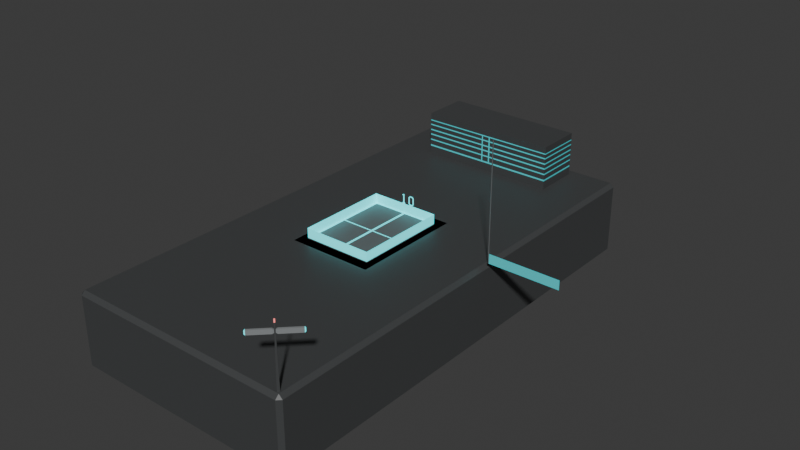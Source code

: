 # Source: Outpost_1.blend  (saved by Blender 5.0.118; exported with 4.5.12 LTS)
import bpy
from mathutils import Matrix  # noqa: F401  (used for matrix-valued properties, if any)

bpy.ops.wm.read_factory_settings(use_empty=True)
scene = bpy.context.scene
scene.name = 'Scene'

# ---- collections
col_landing_pad = bpy.data.collections.new('Landing Pad'); scene.collection.children.link(col_landing_pad)
col_base = bpy.data.collections.new('Base'); scene.collection.children.link(col_base)

# ---- materials (node trees are filled in below, after node groups)
mat_metal_middle = bpy.data.materials.new('Metal Middle')
mat_metal_middle.alpha_threshold = 0.0
mat_metal_middle.use_backface_culling_lightprobe_volume = False
mat_metal_middle.roughness = 0.5
mat_metal_middle.line_color = (0.0, 0.0, 0.0, 1.0)
mat_light_blue = bpy.data.materials.new('Light Blue')
mat_metal_middle_dark = bpy.data.materials.new('Metal Middle Dark')
mat_metal_middle_dark.alpha_threshold = 0.0
mat_metal_middle_dark.use_backface_culling_lightprobe_volume = False
mat_metal_middle_dark.roughness = 0.5
mat_metal_middle_dark.line_color = (0.0, 0.0, 0.0, 1.0)
mat_light_red = bpy.data.materials.new('Light Red')
mat_light_red.alpha_threshold = 0.0
mat_light_red.use_backface_culling_lightprobe_volume = False
mat_light_red.roughness = 0.5
mat_light_red.line_color = (0.0, 0.0, 0.0, 1.0)
mat_metal_middle_bright = bpy.data.materials.new('Metal Middle Bright')
mat_metal_middle_bright.alpha_threshold = 0.0
mat_metal_middle_bright.use_backface_culling_lightprobe_volume = False
mat_metal_middle_bright.roughness = 0.5
mat_metal_middle_bright.line_color = (0.0, 0.0, 0.0, 1.0)
mat_cockpit = bpy.data.materials.new('Cockpit')

# ---- material node trees
mat_metal_middle.use_nodes = True; mat_metal_middle.node_tree.nodes.clear()
_N = mat_metal_middle.node_tree.nodes; _L = mat_metal_middle.node_tree.links
n0 = _N.new('ShaderNodeOutputMaterial'); n0.name = 'Material Output'; n0.location = (200, 100)
n1 = _N.new('ShaderNodeBsdfPrincipled'); n1.name = 'Principled BSDF'; n1.location = (-200, 100)
n1.inputs[0].default_value = (0.1296, 0.1374, 0.141, 1.0)
_L.new(n1.outputs[0], n0.inputs[0])
n0.is_active_output = True
mat_light_blue.use_nodes = True; mat_light_blue.node_tree.nodes.clear()
_N = mat_light_blue.node_tree.nodes; _L = mat_light_blue.node_tree.links
n0 = _N.new('ShaderNodeBsdfPrincipled'); n0.name = 'Principled BSDF'; n0.location = (-200, 100)
n0.inputs[0].default_value = (0.06143, 0.7569, 0.8, 1.0)
n0.inputs[27].default_value = (0.06125, 0.753, 0.7991, 1.0)
n0.inputs[28].default_value = 1.0
n1 = _N.new('ShaderNodeOutputMaterial'); n1.name = 'Material Output'; n1.location = (200, 100)
_L.new(n0.outputs[0], n1.inputs[0])
n1.is_active_output = True
mat_metal_middle_dark.use_nodes = True; mat_metal_middle_dark.node_tree.nodes.clear()
_N = mat_metal_middle_dark.node_tree.nodes; _L = mat_metal_middle_dark.node_tree.links
n0 = _N.new('ShaderNodeOutputMaterial'); n0.name = 'Material Output'; n0.location = (200, 100)
n1 = _N.new('ShaderNodeBsdfPrincipled'); n1.name = 'Principled BSDF'; n1.location = (-200, 100)
n1.inputs[0].default_value = (0.05561, 0.05877, 0.0602, 1.0)
_L.new(n1.outputs[0], n0.inputs[0])
n0.is_active_output = True
mat_light_red.use_nodes = True; mat_light_red.node_tree.nodes.clear()
_N = mat_light_red.node_tree.nodes; _L = mat_light_red.node_tree.links
n0 = _N.new('ShaderNodeOutputMaterial'); n0.name = 'Material Output'; n0.location = (200, 100)
n1 = _N.new('ShaderNodeBsdfPrincipled'); n1.name = 'Principled BSDF'; n1.location = (-200, 100)
n1.inputs[0].default_value = (0.7849, 0.1837, 0.1746, 1.0)
n1.inputs[27].default_value = (0.7835, 0.1845, 0.1746, 1.0)
n1.inputs[28].default_value = 1.0
_L.new(n1.outputs[0], n0.inputs[0])
n0.is_active_output = True
mat_metal_middle_bright.use_nodes = True; mat_metal_middle_bright.node_tree.nodes.clear()
_N = mat_metal_middle_bright.node_tree.nodes; _L = mat_metal_middle_bright.node_tree.links
n0 = _N.new('ShaderNodeOutputMaterial'); n0.name = 'Material Output'; n0.location = (200, 100)
n1 = _N.new('ShaderNodeBsdfPrincipled'); n1.name = 'Principled BSDF'; n1.location = (-200, 100)
n1.inputs[0].default_value = (0.2301, 0.2444, 0.2509, 1.0)
_L.new(n1.outputs[0], n0.inputs[0])
n0.is_active_output = True
mat_cockpit.use_nodes = True; mat_cockpit.node_tree.nodes.clear()
_N = mat_cockpit.node_tree.nodes; _L = mat_cockpit.node_tree.links
n0 = _N.new('ShaderNodeBsdfPrincipled'); n0.name = 'Principled BSDF'; n0.location = (-200, 100)
n0.inputs[0].default_value = (0.06143, 0.7569, 0.8, 1.0)
n1 = _N.new('ShaderNodeOutputMaterial'); n1.name = 'Material Output'; n1.location = (200, 100)
_L.new(n0.outputs[0], n1.inputs[0])
n1.is_active_output = True

# ---- world
world_world = bpy.data.worlds.new('World'); scene.world = world_world
world_world.use_nodes = True; world_world.node_tree.nodes.clear()
_N = world_world.node_tree.nodes; _L = world_world.node_tree.links
n0 = _N.new('ShaderNodeOutputWorld'); n0.name = 'World Output'; n0.location = (200, 100)
n1 = _N.new('ShaderNodeBackground'); n1.name = 'Background'; n1.location = (-200, 100)
n1.inputs[0].default_value = (0.05088, 0.05088, 0.05088, 1.0)
_L.new(n1.outputs[0], n0.inputs[0])
n0.is_active_output = True
world_world.color = (0.05088, 0.05088, 0.05088)
world_world.sun_shadow_jitter_overblur = 0.0

# ---- meshes
me_landing_pad = bpy.data.meshes.new('Landing Pad')
me_landing_pad.from_pydata([(-75.0, -100.0, -2.0), (-70.49, -96.99, 0.0), (-75.0, 100.0, -2.0), (-70.49, 96.99, 0.0), (75.0, -100.0, -2.0), (70.49, -96.99, 0.0), (75.0, 100.0, -2.0), (70.49, 96.99, 0.0), (-75.0, -100.0, 0.0), (-75.0, 100.0, 0.0), (75.0, 100.0, 0.0), (75.0, -100.0, 0.0), (-70.49, -1.577, 0.0), (-70.49, 1.577, 0.0), (70.49, 1.577, 0.0), (70.49, -1.577, 0.0), (-2.717, 96.99, 0.0), (2.717, 96.99, 0.0), (2.717, -96.99, 0.0), (-2.717, -96.99, 0.0), (-2.717, 1.577, 0.0), (2.717, 1.577, 0.0), (-2.717, -1.577, 0.0), (2.717, -1.577, 0.0)], [], [(0, 8, 9, 2), (2, 9, 10, 6), (6, 10, 11, 4), (4, 11, 8, 0), (2, 6, 4, 0), (22, 12, 1, 19), (1, 12, 13, 3, 9, 8), (3, 16, 17, 7, 10, 9), (7, 14, 15, 5, 11, 10), (5, 18, 19, 1, 8, 11), (16, 3, 13, 20), (20, 13, 12, 22), (14, 21, 23, 15), (21, 20, 22, 23), (7, 17, 21, 14), (17, 16, 20, 21), (15, 23, 18, 5), (23, 22, 19, 18)])
me_landing_pad.polygons.foreach_set('material_index', [0, 0, 0, 0, 0, 0, 1, 1, 1, 1, 0, 1, 1, 1, 0, 1, 0, 1])
_uv = me_landing_pad.uv_layers.new(name='UVMap')
_uv.uv.foreach_set('vector', [0.375, 0.0, 0.625, 0.0, 0.625, 0.25, 0.375, 0.25, 0.375, 0.25, 0.625, 0.25, 0.625, 0.5, 0.375, 0.5, 0.375, 0.5, 0.625, 0.5, 0.625, 0.75, 0.375, 0.75, 0.375, 0.75, 0.625, 0.75, 0.625, 1.0, 0.375, 1.0, 0.125, 0.5, 0.375, 0.5, 0.375, 0.75, 0.125, 0.75, 0.7892, 0.6654, 0.8675, 0.6654, 0.8675, 0.7462, 0.7892, 0.7462, 0.8675, 0.7462, 0.8675, 0.6654, 0.8675, 0.5846, 0.8675, 0.5038, 0.875, 0.5, 0.875, 0.75, 0.8675, 0.5038, 0.7892, 0.5038, 0.7108, 0.5038, 0.6325, 0.5038, 0.625, 0.5, 0.875, 0.5, 0.6325, 0.5038, 0.6325, 0.5846, 0.6325, 0.6654, 0.6325, 0.7462, 0.625, 0.75, 0.625, 0.5, 0.6325, 0.7462, 0.7108, 0.7462, 0.7892, 0.7462, 0.8675, 0.7462, 0.875, 0.75, 0.625, 0.75, 0.7892, 0.5038, 0.8675, 0.5038, 0.8675, 0.5846, 0.7892, 0.5846, 0.7892, 0.5846, 0.8675, 0.5846, 0.8675, 0.6654, 0.7892, 0.6654, 0.6325, 0.5846, 0.7108, 0.5846, 0.7108, 0.6654, 0.6325, 0.6654, 0.7108, 0.5846, 0.7892, 0.5846, 0.7892, 0.6654, 0.7108, 0.6654, 0.6325, 0.5038, 0.7108, 0.5038, 0.7108, 0.5846, 0.6325, 0.5846, 0.7108, 0.5038, 0.7892, 0.5038, 0.7892, 0.5846, 0.7108, 0.5846, 0.6325, 0.6654, 0.7108, 0.6654, 0.7108, 0.7462, 0.6325, 0.7462, 0.7108, 0.6654, 0.7892, 0.6654, 0.7892, 0.7462, 0.7108, 0.7462])
me_landing_pad.materials.append(mat_metal_middle)
me_landing_pad.materials.append(mat_light_blue)
me_landing_pad.materials.append(mat_metal_middle)
me_landing_pad.update()
me_light_fence = bpy.data.meshes.new('Light Fence')
me_light_fence.from_pydata([(-75.0, -100.0, -1.0), (-75.0, -100.0, 19.74), (-75.0, 100.0, -1.0), (-75.0, 100.0, 19.74), (75.0, -100.0, -1.0), (75.0, -100.0, 19.74), (75.0, 100.0, -1.0), (75.0, 100.0, 19.74)], [], [(0, 1, 3, 2), (2, 3, 7, 6), (6, 7, 5, 4), (4, 5, 1, 0)])
_uv = me_light_fence.uv_layers.new(name='UVMap')
_uv.uv.foreach_set('vector', [0.375, 0.0, 0.625, 0.0, 0.625, 0.25, 0.375, 0.25, 0.375, 0.25, 0.625, 0.25, 0.625, 0.5, 0.375, 0.5, 0.375, 0.5, 0.625, 0.5, 0.625, 0.75, 0.375, 0.75, 0.375, 0.75, 0.625, 0.75, 0.625, 1.0, 0.375, 1.0])
me_light_fence.materials.append(mat_light_blue)
me_light_fence.update()
me_number_1 = bpy.data.meshes.new('Number 1')
me_number_1.from_pydata([(-0.9401, 0.7271, 3.178e-08), (0.9401, 0.7271, 3.178e-08), (-0.9401, 0.7271, 20.0), (0.9401, 0.7271, 20.0), (-0.9401, 0.7271, 2.175), (0.9401, 0.7271, 2.175), (0.9401, 0.7271, 17.87), (-0.9401, 0.7271, 17.87), (-3.22, 0.7271, 18.94), (-2.891, 0.7271, 17.45), (-3.009, 0.7271, 3.178e-08), (-3.009, 0.7271, 1.697), (3.034, 0.7271, 3.178e-08), (3.034, 0.7271, 1.697), (-0.9401, -0.7271, 2.175), (-0.9401, -0.7271, -3.178e-08), (0.9401, -0.7271, -3.178e-08), (0.9401, -0.7271, 17.87), (0.9401, -0.7271, 20.0), (-0.9401, -0.7271, 20.0), (-0.9401, -0.7271, 17.87), (0.9401, -0.7271, 2.175), (-3.22, -0.7271, 18.94), (-2.891, -0.7271, 17.45), (-3.009, -0.7271, 1.697), (-3.009, -0.7271, -3.178e-08), (3.034, -0.7271, -3.178e-08), (3.034, -0.7271, 1.697)], [], [(0, 4, 5, 1), (7, 9, 8, 2), (4, 7, 6, 5), (7, 2, 3, 6), (0, 10, 11, 4), (5, 13, 12, 1), (15, 16, 21, 14), (20, 19, 22, 23), (14, 21, 17, 20), (20, 17, 18, 19), (15, 14, 24, 25), (21, 16, 26, 27), (5, 6, 17, 21), (4, 11, 24, 14), (0, 1, 16, 15), (12, 13, 27, 26), (6, 3, 18, 17), (13, 5, 21, 27), (8, 9, 23, 22), (3, 2, 19, 18), (1, 12, 26, 16), (9, 7, 20, 23), (7, 4, 14, 20), (2, 8, 22, 19), (11, 10, 25, 24), (10, 0, 15, 25)])
_uv = me_number_1.uv_layers.new(name='UVMap')
_uv.uv.foreach_set('vector', [0.0, 0.0, 0.0, 0.1088, 1.0, 0.1088, 1.0, 0.0, 0.0, 0.8936, 0.0, 0.8936, 0.0, 1.0, 0.0, 1.0, 0.0, 0.1088, 0.0, 0.8936, 1.0, 0.8936, 1.0, 0.1088, 0.0, 0.8936, 0.0, 1.0, 1.0, 1.0, 1.0, 0.8936, 0.0, 0.0, 0.0, 0.0, 0.0, 0.1088, 0.0, 0.1088, 1.0, 0.1088, 1.0, 0.1088, 1.0, 0.0, 1.0, 0.0, 0.0, 0.0, 1.0, 0.0, 1.0, 0.1088, 0.0, 0.1088, 0.0, 0.8936, 0.0, 1.0, 0.0, 1.0, 0.0, 0.8936, 0.0, 0.1088, 1.0, 0.1088, 1.0, 0.8936, 0.0, 0.8936, 0.0, 0.8936, 1.0, 0.8936, 1.0, 1.0, 0.0, 1.0, 0.0, 0.0, 0.0, 0.1088, 0.0, 0.1088, 0.0, 0.0, 1.0, 0.1088, 1.0, 0.0, 1.0, 0.0, 1.0, 0.1088, 1.0, 0.1088, 1.0, 0.8936, 1.0, 0.8936, 1.0, 0.1088, 0.0, 0.1088, 0.0, 0.1088, 0.0, 0.1088, 0.0, 0.1088, 0.0, 0.0, 1.0, 0.0, 1.0, 0.0, 0.0, 0.0, 1.0, 0.0, 1.0, 0.1088, 1.0, 0.1088, 1.0, 0.0, 1.0, 0.8936, 1.0, 1.0, 1.0, 1.0, 1.0, 0.8936, 1.0, 0.1088, 1.0, 0.1088, 1.0, 0.1088, 1.0, 0.1088, 0.0, 1.0, 0.0, 0.8936, 0.0, 0.8936, 0.0, 1.0, 1.0, 1.0, 0.0, 1.0, 0.0, 1.0, 1.0, 1.0, 1.0, 0.0, 1.0, 0.0, 1.0, 0.0, 1.0, 0.0, 0.0, 0.8936, 0.0, 0.8936, 0.0, 0.8936, 0.0, 0.8936, 0.0, 0.8936, 0.0, 0.1088, 0.0, 0.1088, 0.0, 0.8936, 0.0, 1.0, 0.0, 1.0, 0.0, 1.0, 0.0, 1.0, 0.0, 0.1088, 0.0, 0.0, 0.0, 0.0, 0.0, 0.1088, 0.0, 0.0, 0.0, 0.0, 0.0, 0.0, 0.0, 0.0])
me_number_1.materials.append(mat_light_blue)
me_number_1.update()
me_number_0 = bpy.data.meshes.new('Number 0')
me_number_0.from_pydata([(3.007, 0.7271, 3.178e-08), (3.007, 0.7271, 20.0), (3.007, -0.7271, -3.178e-08), (3.007, -0.7271, 20.0), (2.295, -0.7271, 18.33), (2.295, 0.7271, 18.33), (2.295, -0.7271, 1.665), (2.295, 0.7271, 1.665), (5.992, 0.7271, 3.124), (5.992, 0.7271, 16.88), (5.992, -0.7271, 3.124), (5.992, -0.7271, 16.88), (-3.007, 0.7271, 3.178e-08), (-3.007, 0.7271, 20.0), (-3.007, -0.7271, -3.178e-08), (-3.007, -0.7271, 20.0), (-5.992, 0.7271, 3.124), (-5.992, 0.7271, 16.88), (-5.992, -0.7271, 3.124), (-5.992, -0.7271, 16.88), (4.312, 0.7271, 3.798), (4.312, -0.7271, 3.798), (4.312, 0.7271, 16.2), (4.312, -0.7271, 16.2), (-2.295, 0.7271, 1.665), (-2.295, -0.7271, 1.665), (-2.295, 0.7271, 18.33), (-2.295, -0.7271, 18.33), (-4.312, 0.7271, 3.798), (-4.312, -0.7271, 3.798), (-4.312, 0.7271, 16.2), (-4.312, -0.7271, 16.2)], [], [(13, 15, 3, 1), (26, 5, 4, 27), (1, 3, 11, 9), (2, 0, 8, 10), (10, 8, 9, 11), (6, 21, 20, 7), (5, 22, 23, 4), (13, 17, 19, 15), (14, 18, 16, 12), (18, 19, 17, 16), (2, 14, 12, 0), (21, 23, 22, 20), (26, 27, 31, 30), (25, 24, 28, 29), (29, 28, 30, 31), (6, 7, 24, 25), (15, 27, 4, 3), (8, 20, 22, 9), (18, 29, 31, 19), (11, 23, 21, 10), (12, 24, 7, 0), (19, 31, 27, 15), (2, 6, 25, 14), (3, 4, 23, 11), (13, 26, 30, 17), (9, 22, 5, 1), (16, 28, 24, 12), (0, 7, 20, 8), (14, 25, 29, 18), (1, 5, 26, 13), (10, 21, 6, 2), (17, 30, 28, 16)])
_uv = me_number_0.uv_layers.new(name='UVMap')
_uv.uv.foreach_set('vector', [1.0, 1.0, 1.0, 1.0, 1.0, 1.0, 1.0, 1.0, 1.0, 1.0, 1.0, 1.0, 1.0, 1.0, 1.0, 1.0, 1.0, 1.0, 1.0, 1.0, 1.0, 1.0, 1.0, 1.0, 1.0, 0.0, 1.0, 0.0, 1.0, 0.0, 1.0, 0.0, 1.0, 0.0, 1.0, 0.0, 1.0, 1.0, 1.0, 1.0, 1.0, 0.0, 1.0, 0.0, 1.0, 0.0, 1.0, 0.0, 1.0, 1.0, 1.0, 1.0, 1.0, 1.0, 1.0, 1.0, 1.0, 1.0, 1.0, 1.0, 1.0, 1.0, 1.0, 1.0, 1.0, 0.0, 1.0, 0.0, 1.0, 0.0, 1.0, 0.0, 1.0, 0.0, 1.0, 1.0, 1.0, 1.0, 1.0, 0.0, 1.0, 0.0, 1.0, 0.0, 1.0, 0.0, 1.0, 0.0, 1.0, 0.0, 1.0, 1.0, 1.0, 1.0, 1.0, 0.0, 1.0, 1.0, 1.0, 1.0, 1.0, 1.0, 1.0, 1.0, 1.0, 0.0, 1.0, 0.0, 1.0, 0.0, 1.0, 0.0, 1.0, 0.0, 1.0, 0.0, 1.0, 1.0, 1.0, 1.0, 1.0, 0.0, 1.0, 0.0, 1.0, 0.0, 1.0, 0.0, 1.0, 1.0, 1.0, 1.0, 1.0, 1.0, 1.0, 1.0, 1.0, 0.0, 1.0, 0.0, 1.0, 1.0, 1.0, 1.0, 1.0, 0.0, 1.0, 0.0, 1.0, 1.0, 1.0, 1.0, 1.0, 1.0, 1.0, 1.0, 1.0, 0.0, 1.0, 0.0, 1.0, 0.0, 1.0, 0.0, 1.0, 0.0, 1.0, 0.0, 1.0, 1.0, 1.0, 1.0, 1.0, 1.0, 1.0, 1.0, 1.0, 0.0, 1.0, 0.0, 1.0, 0.0, 1.0, 0.0, 1.0, 1.0, 1.0, 1.0, 1.0, 1.0, 1.0, 1.0, 1.0, 1.0, 1.0, 1.0, 1.0, 1.0, 1.0, 1.0, 1.0, 1.0, 1.0, 1.0, 1.0, 1.0, 1.0, 1.0, 1.0, 0.0, 1.0, 0.0, 1.0, 0.0, 1.0, 0.0, 1.0, 0.0, 1.0, 0.0, 1.0, 0.0, 1.0, 0.0, 1.0, 0.0, 1.0, 0.0, 1.0, 0.0, 1.0, 0.0, 1.0, 1.0, 1.0, 1.0, 1.0, 1.0, 1.0, 1.0, 1.0, 0.0, 1.0, 0.0, 1.0, 0.0, 1.0, 0.0, 1.0, 1.0, 1.0, 1.0, 1.0, 0.0, 1.0, 0.0])
me_number_0.materials.append(mat_light_blue)
me_number_0.update()
me_base = bpy.data.meshes.new('Base')
me_base.from_pydata([(-250.0, -492.0, -8.0), (-90.47, -121.6, 0.0), (-242.0, -500.0, -8.0), (242.0, -500.0, -8.0), (90.47, -121.6, 0.0), (250.0, -492.0, -8.0), (-250.0, 492.0, -8.0), (-242.0, 500.0, -8.0), (-90.47, 121.6, 0.0), (250.0, 492.0, -8.0), (90.47, 121.6, 0.0), (242.0, 500.0, -8.0), (-250.0, 492.0, -155.4), (-242.0, 492.0, -163.4), (-242.0, 500.0, -155.4), (-250.0, -492.0, -155.4), (-242.0, -500.0, -155.4), (-242.0, -492.0, -163.4), (242.0, -500.0, -155.4), (250.0, -492.0, -155.4), (242.0, -492.0, -163.4), (250.0, 492.0, -155.4), (242.0, 500.0, -155.4), (242.0, 492.0, -163.4), (-242.0, 492.0, 0.0), (-242.0, -492.0, 0.0), (242.0, -492.0, 0.0), (242.0, 492.0, 0.0), (-240.6, -496.5, -9.38), (-246.5, -490.6, -9.38), (-240.6, -490.6, -3.538), (246.5, -490.6, -9.38), (240.6, -496.5, -9.38), (240.6, -490.6, -3.538), (-240.6, 490.6, -3.538), (-246.5, 490.6, -9.38), (-240.6, 496.5, -9.38), (240.6, 496.5, -9.38), (246.5, 490.6, -9.38), (240.6, 490.6, -3.538), (-240.6, 496.5, -154.0), (-246.5, 490.6, -154.0), (-240.6, 490.6, -159.9), (-240.6, -490.6, -159.9), (-246.5, -490.6, -154.0), (-240.6, -496.5, -154.0), (240.6, -490.6, -159.9), (240.6, -496.5, -154.0), (246.5, -490.6, -154.0), (240.6, 490.6, -159.9), (246.5, 490.6, -154.0), (240.6, 496.5, -154.0), (-90.47, 121.6, -4.041), (-90.47, -121.6, -4.041), (90.47, -121.6, -4.041), (90.47, 121.6, -4.041)], [], [(0, 2, 25), (3, 5, 26), (6, 24, 7), (9, 11, 27), (12, 14, 13), (15, 17, 16), (18, 20, 19), (21, 23, 22), (24, 6, 0, 25), (25, 2, 3, 26), (26, 5, 9, 27), (27, 11, 7, 24), (12, 13, 17, 15), (16, 17, 20, 18), (19, 20, 23, 21), (22, 23, 13, 14), (5, 3, 18, 19), (15, 16, 2, 0), (11, 9, 21, 22), (14, 12, 6, 7), (6, 12, 15, 0), (29, 30, 28), (2, 16, 18, 3), (5, 19, 21, 9), (11, 22, 14, 7), (17, 13, 23, 20), (8, 24, 25, 1), (1, 25, 26, 4), (4, 26, 27, 10), (10, 27, 24, 8), (32, 33, 31), (35, 36, 34), (38, 39, 37), (41, 42, 40), (44, 45, 43), (47, 48, 46), (50, 51, 49), (34, 30, 29, 35), (30, 33, 32, 28), (33, 39, 38, 31), (39, 34, 36, 37), (41, 44, 43, 42), (45, 47, 46, 43), (48, 50, 49, 46), (51, 40, 42, 49), (31, 48, 47, 32), (44, 29, 28, 45), (37, 51, 50, 38), (40, 36, 35, 41), (35, 29, 44, 41), (28, 32, 47, 45), (31, 38, 50, 48), (37, 36, 40, 51), (43, 46, 49, 42), (52, 53, 30, 34), (53, 54, 33, 30), (54, 55, 39, 33), (55, 52, 34, 39), (1, 4, 54, 53), (4, 10, 55, 54), (8, 1, 53, 52), (10, 8, 52, 55)])
_uv = me_base.uv_layers.new(name='UVMap')
_uv.uv.foreach_set('vector', [0.0, 0.008, 0.016, 0.0, 0.016, 0.008, 0.984, 0.0, 1.0, 0.008, 0.984, 0.008, 0.0, 0.992, 0.016, 0.992, 0.016, 1.0, 1.0, 0.992, 0.984, 1.0, 0.984, 0.992, 0.0, 0.992, 0.016, 1.0, 0.016, 0.992, 0.0, 0.008, 0.016, 0.008, 0.016, 0.0, 0.984, 0.0, 0.984, 0.008, 1.0, 0.008, 1.0, 0.992, 0.984, 0.992, 0.984, 1.0, 0.016, 0.992, 0.0, 0.992, 0.0, 0.008, 0.016, 0.008, 0.016, 0.008, 0.016, 0.0, 0.984, 0.0, 0.984, 0.008, 0.984, 0.008, 1.0, 0.008, 1.0, 0.992, 0.984, 0.992, 0.984, 0.992, 0.984, 1.0, 0.016, 1.0, 0.016, 0.992, 0.0, 0.992, 0.016, 0.992, 0.016, 0.008, 0.0, 0.008, 0.016, 0.0, 0.016, 0.008, 0.984, 0.008, 0.984, 0.0, 1.0, 0.008, 0.984, 0.008, 0.984, 0.992, 1.0, 0.992, 0.984, 1.0, 0.984, 0.992, 0.016, 0.992, 0.016, 1.0, 1.0, 0.008, 0.984, 0.0, 0.984, 0.0, 1.0, 0.008, 0.0, 0.008, 0.016, 0.0, 0.016, 0.0, 0.0, 0.008, 0.984, 1.0, 1.0, 0.992, 1.0, 0.992, 0.984, 1.0, 0.016, 1.0, 0.0, 0.992, 0.0, 0.992, 0.016, 1.0, 0.0, 0.992, 0.0, 0.992, 0.0, 0.008, 0.0, 0.008, 0.0, 0.008, 0.016, 0.008, 0.016, 0.0, 0.016, 0.0, 0.016, 0.0, 0.984, 0.0, 0.984, 0.0, 1.0, 0.008, 1.0, 0.008, 1.0, 0.992, 1.0, 0.992, 0.984, 1.0, 0.984, 1.0, 0.016, 1.0, 0.016, 1.0, 0.016, 0.008, 0.016, 0.992, 0.984, 0.992, 0.984, 0.008, 0.3192, 0.8404, 0.016, 0.992, 0.016, 0.008, 0.3192, 0.1596, 0.3192, 0.1596, 0.016, 0.008, 0.984, 0.008, 0.6808, 0.1596, 0.6808, 0.1596, 0.984, 0.008, 0.984, 0.992, 0.6808, 0.8404, 0.6808, 0.8404, 0.984, 0.992, 0.016, 0.992, 0.3192, 0.8404, 0.984, 0.0, 0.984, 0.008, 1.0, 0.008, 0.0, 0.992, 0.016, 1.0, 0.016, 0.992, 1.0, 0.992, 0.984, 0.992, 0.984, 1.0, 0.0, 0.992, 0.016, 0.992, 0.016, 1.0, 0.0, 0.008, 0.016, 0.0, 0.016, 0.008, 0.984, 0.0, 1.0, 0.008, 0.984, 0.008, 1.0, 0.992, 0.984, 1.0, 0.984, 0.992, 0.016, 0.992, 0.016, 0.008, 0.0, 0.008, 0.0, 0.992, 0.016, 0.008, 0.984, 0.008, 0.984, 0.0, 0.016, 0.0, 0.984, 0.008, 0.984, 0.992, 1.0, 0.992, 1.0, 0.008, 0.984, 0.992, 0.016, 0.992, 0.016, 1.0, 0.984, 1.0, 0.0, 0.992, 0.0, 0.008, 0.016, 0.008, 0.016, 0.992, 0.016, 0.0, 0.984, 0.0, 0.984, 0.008, 0.016, 0.008, 1.0, 0.008, 1.0, 0.992, 0.984, 0.992, 0.984, 0.008, 0.984, 1.0, 0.016, 1.0, 0.016, 0.992, 0.984, 0.992, 1.0, 0.008, 1.0, 0.008, 0.984, 0.0, 0.984, 0.0, 0.0, 0.008, 0.0, 0.008, 0.016, 0.0, 0.016, 0.0, 0.984, 1.0, 0.984, 1.0, 1.0, 0.992, 1.0, 0.992, 0.016, 1.0, 0.016, 1.0, 0.0, 0.992, 0.0, 0.992, 0.0, 0.992, 0.0, 0.008, 0.0, 0.008, 0.0, 0.992, 0.016, 0.0, 0.984, 0.0, 0.984, 0.0, 0.016, 0.0, 1.0, 0.008, 1.0, 0.992, 1.0, 0.992, 1.0, 0.008, 0.984, 1.0, 0.016, 1.0, 0.016, 1.0, 0.984, 1.0, 0.016, 0.008, 0.984, 0.008, 0.984, 0.992, 0.016, 0.992, 0.3192, 0.8404, 0.3192, 0.1596, 0.016, 0.008, 0.016, 0.992, 0.3192, 0.1596, 0.6808, 0.1596, 0.984, 0.008, 0.016, 0.008, 0.6808, 0.1596, 0.6808, 0.8404, 0.984, 0.992, 0.984, 0.008, 0.6808, 0.8404, 0.3192, 0.8404, 0.016, 0.992, 0.984, 0.992, 0.3192, 0.1596, 0.6808, 0.1596, 0.6808, 0.1596, 0.3192, 0.1596, 0.6808, 0.1596, 0.6808, 0.8404, 0.6808, 0.8404, 0.6808, 0.1596, 0.3192, 0.8404, 0.3192, 0.1596, 0.3192, 0.1596, 0.3192, 0.8404, 0.6808, 0.8404, 0.3192, 0.8404, 0.3192, 0.8404, 0.6808, 0.8404])
me_base.materials.append(mat_metal_middle_dark)
me_base.update()
me_base_lift = bpy.data.meshes.new('Base Lift')
me_base_lift.from_pydata([(-90.47, -121.6, 0.0), (90.47, -121.6, 0.0), (-90.47, 121.6, 0.0), (90.47, 121.6, 0.0), (-63.9, 95.07, -11.38), (-63.9, -95.07, -11.38), (63.9, -95.07, -11.38), (63.9, 95.07, -11.38), (-90.47, 121.6, -4.228), (-90.47, -121.6, -4.228), (90.47, -121.6, -4.228), (90.47, 121.6, -4.228), (-63.9, 95.07, -14.77), (-63.9, -95.07, -14.77), (63.9, -95.07, -14.77), (63.9, 95.07, -14.77)], [], [(0, 1, 3, 2), (7, 6, 14, 15), (3, 1, 10, 11), (0, 2, 8, 9), (2, 3, 11, 8), (1, 0, 9, 10), (4, 5, 9, 8), (5, 6, 10, 9), (6, 7, 11, 10), (7, 4, 8, 11), (13, 12, 15, 14), (5, 4, 12, 13), (4, 7, 15, 12), (6, 5, 13, 14)])
_uv = me_base_lift.uv_layers.new(name='UVMap')
_uv.uv.foreach_set('vector', [0.3192, 0.1596, 0.6808, 0.1596, 0.6808, 0.8404, 0.3192, 0.8404, 0.6277, 0.7661, 0.6277, 0.2339, 0.6277, 0.2339, 0.6277, 0.7661, 0.6808, 0.8404, 0.6808, 0.1596, 0.6808, 0.1596, 0.6808, 0.8404, 0.3192, 0.1596, 0.3192, 0.8404, 0.3192, 0.8404, 0.3192, 0.1596, 0.3192, 0.8404, 0.6808, 0.8404, 0.6808, 0.8404, 0.3192, 0.8404, 0.6808, 0.1596, 0.3192, 0.1596, 0.3192, 0.1596, 0.6808, 0.1596, 0.3723, 0.7661, 0.3723, 0.2339, 0.3192, 0.1596, 0.3192, 0.8404, 0.3723, 0.2339, 0.6277, 0.2339, 0.6808, 0.1596, 0.3192, 0.1596, 0.6277, 0.2339, 0.6277, 0.7661, 0.6808, 0.8404, 0.6808, 0.1596, 0.6277, 0.7661, 0.3723, 0.7661, 0.3192, 0.8404, 0.6808, 0.8404, 0.3723, 0.2339, 0.3723, 0.7661, 0.6277, 0.7661, 0.6277, 0.2339, 0.3723, 0.2339, 0.3723, 0.7661, 0.3723, 0.7661, 0.3723, 0.2339, 0.3723, 0.7661, 0.6277, 0.7661, 0.6277, 0.7661, 0.3723, 0.7661, 0.6277, 0.2339, 0.3723, 0.2339, 0.3723, 0.2339, 0.6277, 0.2339])
me_base_lift.materials.append(mat_metal_middle_dark)
me_base_lift.update()
me_base_lift_chamber = bpy.data.meshes.new('Base Lift Chamber')
me_base_lift_chamber.from_pydata([(-90.47, 121.6, -4.041), (-90.47, -121.6, -4.041), (90.47, -121.6, -4.041), (90.47, 121.6, -4.041), (-101.7, 136.7, -13.79), (-101.7, -136.7, -13.79), (101.7, -136.7, -13.79), (101.7, 136.7, -13.79), (91.14, 122.1, -2.493), (91.14, -122.1, -2.493), (-91.14, -122.1, -2.493), (-91.14, 122.1, -2.493), (-101.7, 136.7, -133.9), (-98.36, 133.4, -137.3), (-98.36, -133.4, -137.3), (-101.7, -136.7, -133.9), (98.36, -133.4, -137.3), (101.7, -136.7, -133.9), (98.36, 133.4, -137.3), (101.7, 136.7, -133.9), (-102.8, 137.9, -13.03), (-102.8, -137.9, -13.03), (102.8, -137.9, -13.03), (102.8, 137.9, -13.03), (-102.9, 137.9, -134.6), (-98.89, 133.9, -138.9), (-98.89, -133.9, -138.9), (-102.9, -137.9, -134.6), (98.89, -133.9, -138.9), (102.9, -137.9, -134.6), (98.89, 133.9, -138.9), (102.9, 137.9, -134.6), (-55.94, 127.6, -40.83), (55.94, 127.6, -40.83), (-55.94, 127.6, -106.9), (55.94, 127.6, -106.9), (-86.88, 127.6, -40.83), (-61.72, 127.6, -40.83), (-86.88, 127.6, -106.9), (-61.72, 127.6, -106.9), (63.25, 127.6, -41.03), (88.41, 127.6, -41.03), (63.25, 127.6, -63.72), (88.41, 127.6, -63.72), (63.25, 127.6, -65.46), (88.41, 127.6, -65.46), (63.25, 127.6, -88.15), (88.41, 127.6, -88.15)], [], [(2, 6, 5, 1), (3, 7, 6, 2), (1, 5, 4, 0), (0, 4, 7, 3), (8, 9, 22, 23), (9, 10, 21, 22), (25, 26, 27, 24), (11, 8, 23, 20), (10, 11, 20, 21), (13, 12, 15, 14), (14, 15, 17, 16), (16, 17, 19, 18), (18, 19, 12, 13), (13, 14, 16, 18), (4, 12, 19, 7), (5, 15, 12, 4), (6, 17, 15, 5), (7, 19, 17, 6), (26, 28, 29, 27), (28, 30, 31, 29), (30, 25, 24, 31), (25, 30, 28, 26), (20, 23, 31, 24), (21, 20, 24, 27), (22, 21, 27, 29), (23, 22, 29, 31), (0, 3, 8, 11), (2, 1, 10, 9), (3, 2, 9, 8), (1, 0, 11, 10), (32, 34, 35, 33), (36, 38, 39, 37), (40, 42, 43, 41), (44, 46, 47, 45)])
me_base_lift_chamber.polygons.foreach_set('material_index', [0, 0, 0, 0, 0, 0, 0, 0, 0, 0, 0, 0, 0, 0, 0, 0, 0, 0, 0, 0, 0, 0, 0, 0, 0, 0, 0, 0, 0, 0, 1, 1, 1, 1])
_uv = me_base_lift_chamber.uv_layers.new(name='UVMap')
_uv.uv.foreach_set('vector', [0.0, 0.0, 0.0, 0.0, 0.0, 0.0, 0.0, 0.0, 0.0, 0.0, 0.0, 0.0, 0.0, 0.0, 0.0, 0.0, 0.0, 0.0, 0.0, 0.0, 0.0, 0.0, 0.0, 0.0, 0.0, 0.0, 0.0, 0.0, 0.0, 0.0, 0.0, 0.0, 0.0, 0.0, 0.0, 0.0, 0.0, 0.0, 0.0, 0.0, 0.0, 0.0, 0.0, 0.0, 0.0, 0.0, 0.0, 0.0, 0.0, 0.0, 0.0, 0.0, 0.0, 0.0, 0.0, 0.0, 0.0, 0.0, 0.0, 0.0, 0.0, 0.0, 0.0, 0.0, 0.0, 0.0, 0.0, 0.0, 0.0, 0.0, 0.0, 0.0, 0.0, 0.0, 0.0, 0.0, 0.0, 0.0, 0.0, 0.0, 0.0, 0.0, 0.0, 0.0, 0.0, 0.0, 0.0, 0.0, 0.0, 0.0, 0.0, 0.0, 0.0, 0.0, 0.0, 0.0, 0.0, 0.0, 0.0, 0.0, 0.0, 0.0, 0.0, 0.0, 0.0, 0.0, 0.0, 0.0, 0.0, 0.0, 0.0, 0.0, 0.0, 0.0, 0.0, 0.0, 0.0, 0.0, 0.0, 0.0, 0.0, 0.0, 0.0, 0.0, 0.0, 0.0, 0.0, 0.0, 0.0, 0.0, 0.0, 0.0, 0.0, 0.0, 0.0, 0.0, 0.0, 0.0, 0.0, 0.0, 0.0, 0.0, 0.0, 0.0, 0.0, 0.0, 0.0, 0.0, 0.0, 0.0, 0.0, 0.0, 0.0, 0.0, 0.0, 0.0, 0.0, 0.0, 0.0, 0.0, 0.0, 0.0, 0.0, 0.0, 0.0, 0.0, 0.0, 0.0, 0.0, 0.0, 0.0, 0.0, 0.0, 0.0, 0.0, 0.0, 0.0, 0.0, 0.0, 0.0, 0.0, 0.0, 0.0, 0.0, 0.0, 0.0, 0.0, 0.0, 0.0, 0.0, 0.0, 0.0, 0.0, 0.0, 0.0, 0.0, 0.0, 0.0, 0.0, 0.0, 0.0, 0.0, 0.0, 0.0, 0.0, 0.0, 0.0, 0.0, 0.0, 0.0, 0.0, 0.0, 0.0, 0.0, 0.0, 0.0, 0.0, 0.0, 0.0, 0.0, 0.0, 0.0, 0.0, 0.0, 0.0, 0.0, 0.0, 0.0, 0.0, 0.0, 0.0, 0.0, 0.0, 0.0, 0.0, 0.0, 0.0, 0.0, 0.0, 0.0, 0.0, 0.0, 0.0, 0.0, 0.0, 0.0, 0.0, 0.0, 0.0, 0.0, 0.0, 0.0, 0.0, 0.0, 0.0, 0.0, 0.0, 0.0, 0.0, 0.0, 0.0, 0.0, 0.0, 0.0, 0.0, 0.0, 0.0, 0.0, 0.0, 0.0, 0.0, 0.0])
me_base_lift_chamber.materials.append(mat_metal_middle_dark)
me_base_lift_chamber.materials.append(mat_light_blue)
me_base_lift_chamber.update()
me_lift_doors = bpy.data.meshes.new('Lift Doors ')
me_lift_doors.from_pydata([(90.47, -121.6, 0.0), (90.47, 121.6, 0.0), (1.69, 121.6, -4.228), (-1.485, 121.6, 0.0), (90.47, -121.6, -4.228), (90.47, 121.6, -4.228), (-1.485, -121.6, 0.0), (1.69, -121.6, -4.228)], [], [(6, 0, 1, 3), (1, 0, 4, 5), (3, 1, 5, 2), (0, 6, 7, 4), (5, 4, 7, 2), (3, 2, 7, 6)])
_uv = me_lift_doors.uv_layers.new(name='UVMap')
_uv.uv.foreach_set('vector', [0.497, 0.1596, 0.6808, 0.1596, 0.6808, 0.8404, 0.497, 0.8404, 0.6808, 0.8404, 0.6808, 0.1596, 0.6808, 0.1596, 0.6808, 0.8404, 0.497, 0.8404, 0.6808, 0.8404, 0.6808, 0.8404, 0.5034, 0.8404, 0.6808, 0.1596, 0.497, 0.1596, 0.5034, 0.1596, 0.6808, 0.1596, 0.6808, 0.8404, 0.6808, 0.1596, 0.5034, 0.1596, 0.5034, 0.8404, 0.497, 0.8404, 0.5034, 0.8404, 0.5034, 0.1596, 0.497, 0.1596])
me_lift_doors.materials.append(mat_metal_middle_dark)
me_lift_doors.update()
me_lift_doors_r = bpy.data.meshes.new('Lift Doors R')
me_lift_doors_r.from_pydata([(-90.47, -121.6, 0.0), (-90.47, 121.6, 0.0), (1.69, -121.6, -4.228), (-1.485, -121.6, 0.0), (-90.47, 121.6, -4.228), (-90.47, -121.6, -4.228), (-1.485, 121.6, 0.0), (1.69, 121.6, -4.228)], [], [(0, 1, 4, 5), (3, 0, 5, 2), (1, 6, 7, 4), (7, 2, 5, 4), (0, 3, 6, 1), (2, 7, 6, 3)])
_uv = me_lift_doors_r.uv_layers.new(name='UVMap')
_uv.uv.foreach_set('vector', [0.3192, 0.1596, 0.3192, 0.8404, 0.3192, 0.8404, 0.3192, 0.1596, 0.497, 0.1596, 0.3192, 0.1596, 0.3192, 0.1596, 0.5034, 0.1596, 0.3192, 0.8404, 0.497, 0.8404, 0.5034, 0.8404, 0.3192, 0.8404, 0.5034, 0.8404, 0.5034, 0.1596, 0.3192, 0.1596, 0.3192, 0.8404, 0.3192, 0.1596, 0.497, 0.1596, 0.497, 0.8404, 0.3192, 0.8404, 0.5034, 0.1596, 0.5034, 0.8404, 0.497, 0.8404, 0.497, 0.1596])
me_lift_doors_r.materials.append(mat_metal_middle_dark)
me_lift_doors_r.update()
me_signal_bar = bpy.data.meshes.new('Signal Bar')
me_signal_bar.from_pydata([(-3.536, 1.192e-07, -2.5), (-1.192e-07, -3.536, -2.5), (-3.536, -1.192e-07, 2.5), (1.192e-07, -3.536, 2.5), (-1.192e-07, 3.536, -2.5), (3.536, 1.192e-07, -2.5), (1.192e-07, 3.536, 2.5), (3.536, -1.192e-07, 2.5), (3.159e-06, -1.809, 103.0), (-1.809, -3.159e-06, 103.0), (3.159e-06, 1.809, 103.0), (1.809, -3.159e-06, 103.0), (3.338e-06, -1.809, 108.9), (-1.809, -3.338e-06, 108.9), (3.338e-06, 1.809, 108.9), (1.809, -3.338e-06, 108.9), (3.755e-06, -1.809, 120.8), (-1.809, -3.755e-06, 120.8), (3.755e-06, 1.809, 120.8), (1.809, -3.755e-06, 120.8), (3.934e-06, -1.809, 126.6), (-1.809, -3.934e-06, 126.6), (3.934e-06, 1.809, 126.6), (1.809, -3.934e-06, 126.6), (-1.588, -4.317, 101.4), (-4.317, -1.588, 101.4), (4.317, 1.588, 101.4), (1.588, 4.317, 101.4), (-1.588, -4.317, 110.4), (-4.317, -1.588, 110.4), (4.317, 1.588, 110.4), (1.588, 4.317, 110.4), (-29.79, -32.52, 101.4), (-32.52, -29.79, 101.4), (32.52, 29.79, 101.4), (29.79, 32.52, 101.4), (-29.79, -32.52, 110.4), (-32.52, -29.79, 110.4), (32.52, 29.79, 110.4), (29.79, 32.52, 110.4), (-31.77, -33.48, 103.1), (-33.48, -31.77, 103.1), (33.48, 31.77, 103.1), (31.77, 33.48, 103.1), (-31.77, -33.48, 108.8), (-33.48, -31.77, 108.8), (33.48, 31.77, 108.8), (31.77, 33.48, 108.8)], [], [(0, 1, 3, 2), (7, 6, 10, 11), (6, 7, 5, 4), (4, 5, 1, 0), (2, 6, 4, 0), (7, 3, 1, 5), (11, 10, 27, 26), (6, 2, 9, 10), (3, 7, 11, 8), (2, 3, 8, 9), (12, 15, 19, 16), (10, 9, 13, 14), (8, 11, 15, 12), (13, 9, 25, 29), (16, 19, 23, 20), (13, 12, 16, 17), (15, 14, 18, 19), (14, 13, 17, 18), (21, 20, 23, 22), (17, 16, 20, 21), (19, 18, 22, 23), (18, 17, 21, 22), (25, 24, 32, 33), (28, 29, 37, 36), (10, 14, 31, 27), (12, 13, 29, 28), (8, 12, 28, 24), (15, 11, 26, 30), (9, 8, 24, 25), (14, 15, 30, 31), (36, 37, 45, 44), (35, 39, 47, 43), (24, 28, 36, 32), (30, 26, 34, 38), (31, 30, 38, 39), (26, 27, 35, 34), (29, 25, 33, 37), (27, 31, 39, 35), (42, 43, 47, 46), (41, 40, 44, 45), (33, 32, 40, 41), (32, 36, 44, 40), (38, 34, 42, 46), (39, 38, 46, 47), (34, 35, 43, 42), (37, 33, 41, 45)])
me_signal_bar.polygons.foreach_set('material_index', [0, 0, 0, 0, 0, 0, 2, 0, 0, 0, 0, 0, 0, 2, 1, 0, 0, 0, 1, 1, 1, 1, 2, 2, 2, 2, 2, 2, 2, 2, 3, 3, 2, 2, 2, 2, 2, 2, 3, 3, 3, 3, 3, 3, 3, 3])
_uv = me_signal_bar.uv_layers.new(name='UVMap')
_uv.uv.foreach_set('vector', [0.375, 0.0, 0.625, 0.0, 0.625, 0.25, 0.375, 0.25, 0.625, 0.5, 0.375, 0.5, 0.375, 0.5, 0.625, 0.5, 0.375, 0.5, 0.625, 0.5, 0.625, 0.75, 0.375, 0.75, 0.375, 0.75, 0.625, 0.75, 0.625, 1.0, 0.375, 1.0, 0.125, 0.5, 0.375, 0.5, 0.375, 0.75, 0.125, 0.75, 0.625, 0.5, 0.875, 0.5, 0.875, 0.75, 0.625, 0.75, 0.625, 0.5, 0.375, 0.5, 0.375, 0.5, 0.625, 0.5, 0.375, 0.5, 0.125, 0.5, 0.125, 0.5, 0.375, 0.5, 0.875, 0.5, 0.625, 0.5, 0.625, 0.5, 0.875, 0.5, 0.375, 0.25, 0.625, 0.25, 0.625, 0.25, 0.375, 0.25, 0.875, 0.5, 0.625, 0.5, 0.625, 0.5, 0.875, 0.5, 0.375, 0.5, 0.125, 0.5, 0.125, 0.5, 0.375, 0.5, 0.875, 0.5, 0.625, 0.5, 0.625, 0.5, 0.875, 0.5, 0.125, 0.5, 0.125, 0.5, 0.125, 0.5, 0.125, 0.5, 0.875, 0.5, 0.625, 0.5, 0.625, 0.5, 0.875, 0.5, 0.375, 0.25, 0.625, 0.25, 0.625, 0.25, 0.375, 0.25, 0.625, 0.5, 0.375, 0.5, 0.375, 0.5, 0.625, 0.5, 0.375, 0.5, 0.125, 0.5, 0.125, 0.5, 0.375, 0.5, 0.375, 0.25, 0.625, 0.25, 0.625, 0.5, 0.375, 0.5, 0.375, 0.25, 0.625, 0.25, 0.625, 0.25, 0.375, 0.25, 0.625, 0.5, 0.375, 0.5, 0.375, 0.5, 0.625, 0.5, 0.375, 0.5, 0.125, 0.5, 0.125, 0.5, 0.375, 0.5, 0.375, 0.25, 0.625, 0.25, 0.625, 0.25, 0.375, 0.25, 0.625, 0.25, 0.375, 0.25, 0.375, 0.25, 0.625, 0.25, 0.375, 0.5, 0.375, 0.5, 0.375, 0.5, 0.375, 0.5, 0.625, 0.25, 0.375, 0.25, 0.375, 0.25, 0.625, 0.25, 0.875, 0.5, 0.875, 0.5, 0.875, 0.5, 0.875, 0.5, 0.625, 0.5, 0.625, 0.5, 0.625, 0.5, 0.625, 0.5, 0.375, 0.25, 0.625, 0.25, 0.625, 0.25, 0.375, 0.25, 0.375, 0.5, 0.625, 0.5, 0.625, 0.5, 0.375, 0.5, 0.625, 0.25, 0.375, 0.25, 0.375, 0.25, 0.625, 0.25, 0.375, 0.5, 0.375, 0.5, 0.375, 0.5, 0.375, 0.5, 0.875, 0.5, 0.875, 0.5, 0.875, 0.5, 0.875, 0.5, 0.625, 0.5, 0.625, 0.5, 0.625, 0.5, 0.625, 0.5, 0.375, 0.5, 0.625, 0.5, 0.625, 0.5, 0.375, 0.5, 0.625, 0.5, 0.375, 0.5, 0.375, 0.5, 0.625, 0.5, 0.125, 0.5, 0.125, 0.5, 0.125, 0.5, 0.125, 0.5, 0.375, 0.5, 0.375, 0.5, 0.375, 0.5, 0.375, 0.5, 0.625, 0.5, 0.375, 0.5, 0.375, 0.5, 0.625, 0.5, 0.375, 0.25, 0.625, 0.25, 0.625, 0.25, 0.375, 0.25, 0.375, 0.25, 0.625, 0.25, 0.625, 0.25, 0.375, 0.25, 0.875, 0.5, 0.875, 0.5, 0.875, 0.5, 0.875, 0.5, 0.625, 0.5, 0.625, 0.5, 0.625, 0.5, 0.625, 0.5, 0.375, 0.5, 0.625, 0.5, 0.625, 0.5, 0.375, 0.5, 0.625, 0.5, 0.375, 0.5, 0.375, 0.5, 0.625, 0.5, 0.125, 0.5, 0.125, 0.5, 0.125, 0.5, 0.125, 0.5])
me_signal_bar.materials.append(mat_metal_middle_dark)
me_signal_bar.materials.append(mat_light_red)
me_signal_bar.materials.append(mat_metal_middle_bright)
me_signal_bar.materials.append(mat_light_blue)
me_signal_bar.update()
me_base_extension_1 = bpy.data.meshes.new('Base Extension 1')
me_base_extension_1.from_pydata([(-150.0, -50.0, -2.5), (-150.0, -50.0, 2.5), (-150.0, 50.0, -2.5), (-150.0, 50.0, 2.5), (150.0, -50.0, -2.5), (150.0, -50.0, 2.5), (150.0, 50.0, -2.5), (150.0, 50.0, 2.5), (-150.0, -50.0, 86.87), (-150.0, 50.0, 86.87), (150.0, 50.0, 86.87), (150.0, -50.0, 86.87), (-150.0, -50.0, 93.63), (-150.0, 50.0, 93.63), (150.0, 50.0, 93.63), (150.0, -50.0, 93.63), (-150.0, -50.0, 79.32), (-150.0, 50.0, 79.32), (150.0, -50.0, 79.32), (150.0, 50.0, 79.32), (-150.0, 50.0, 76.72), (150.0, 50.0, 76.72), (-150.0, -50.0, 76.72), (150.0, -50.0, 76.72), (-150.0, 50.0, 69.11), (150.0, 50.0, 69.11), (-150.0, -50.0, 69.11), (150.0, -50.0, 69.11), (-150.0, 50.0, 66.15), (150.0, 50.0, 66.15), (-150.0, -50.0, 66.15), (150.0, -50.0, 66.15), (-150.0, 50.0, 57.11), (150.0, 50.0, 57.11), (-150.0, -50.0, 57.11), (150.0, -50.0, 57.11), (-150.0, 50.0, 54.01), (150.0, 50.0, 54.01), (-150.0, -50.0, 54.01), (150.0, -50.0, 54.01), (-150.0, 50.0, 46.12), (150.0, 50.0, 46.12), (-150.0, -50.0, 46.12), (150.0, -50.0, 46.12), (-150.0, 50.0, 42.9), (150.0, 50.0, 42.9), (-150.0, -50.0, 42.9), (150.0, -50.0, 42.9), (-150.0, 50.0, 33.72), (150.0, 50.0, 33.72), (-150.0, -50.0, 33.72), (150.0, -50.0, 33.72), (-150.0, 50.0, 30.62), (150.0, 50.0, 30.62), (-150.0, -50.0, 30.62), (150.0, -50.0, 30.62), (-150.0, 50.0, 20.02), (150.0, 50.0, 20.02), (-150.0, -50.0, 20.02), (150.0, -50.0, 20.02), (-150.0, 50.0, 16.33), (150.0, 50.0, 16.33), (-150.0, -50.0, 16.33), (150.0, -50.0, 16.33), (6.328, -50.0, 76.72), (-8.367, -50.0, 76.72), (6.328, -50.0, 46.12), (-8.367, -50.0, 46.12), (6.328, -50.0, 30.62), (-8.368, -50.0, 30.62), (6.328, -50.0, 20.02), (-8.368, -50.0, 20.02), (6.328, -50.0, 69.11), (-8.367, -50.0, 69.11), (6.328, -50.0, 79.32), (-8.367, -50.0, 79.32), (6.328, -50.0, 66.15), (-8.367, -50.0, 66.15), (6.328, -50.0, 42.9), (-8.367, -50.0, 42.9), (6.328, -50.0, 33.72), (-8.367, -50.0, 33.72), (6.328, -50.0, 16.33), (-8.368, -50.0, 16.33), (6.328, -50.0, 57.11), (-8.367, -50.0, 57.11), (6.328, -50.0, 86.87), (-8.367, -50.0, 86.87), (6.328, -50.0, 54.01), (-8.367, -50.0, 54.01), (-11.25, -50.0, 76.72), (-11.25, -50.0, 46.12), (-11.25, -50.0, 30.62), (-11.25, -50.0, 20.02), (-11.25, -50.0, 69.11), (-11.25, -50.0, 66.15), (-11.25, -50.0, 57.11), (-11.25, -50.0, 42.9), (-11.25, -50.0, 33.72), (-11.25, -50.0, 16.33), (-11.25, -50.0, 79.32), (-11.25, -50.0, 86.87), (-11.25, -50.0, 54.01), (9.624, -50.0, 57.11), (9.624, -50.0, 42.9), (9.624, -50.0, 69.11), (9.624, -50.0, 46.12), (9.624, -50.0, 86.87), (9.624, -50.0, 33.72), (9.624, -50.0, 79.32), (9.624, -50.0, 30.62), (9.624, -50.0, 54.01), (9.624, -50.0, 16.33), (9.624, -50.0, 66.15), (9.624, -50.0, 20.02), (9.624, -50.0, 76.72)], [], [(0, 1, 3, 2), (2, 3, 7, 6), (6, 7, 5, 4), (4, 5, 1, 0), (2, 6, 4, 0), (17, 16, 8, 9), (8, 101, 87, 86, 107, 11, 15, 12), (16, 100, 101, 8), (19, 17, 9, 10), (18, 19, 10, 11), (14, 13, 12, 15), (10, 9, 13, 14), (11, 10, 14, 15), (9, 8, 12, 13), (23, 21, 19, 18), (21, 20, 17, 19), (22, 90, 100, 16), (20, 22, 16, 17), (24, 26, 22, 20), (26, 94, 90, 22), (25, 24, 20, 21), (27, 25, 21, 23), (31, 29, 25, 27), (29, 28, 24, 25), (30, 95, 94, 26), (28, 30, 26, 24), (32, 34, 30, 28), (34, 96, 95, 30), (33, 32, 28, 29), (35, 33, 29, 31), (39, 37, 33, 35), (37, 36, 32, 33), (38, 102, 96, 34), (36, 38, 34, 32), (40, 42, 38, 36), (42, 91, 102, 38), (41, 40, 36, 37), (43, 41, 37, 39), (47, 45, 41, 43), (45, 44, 40, 41), (46, 97, 91, 42), (44, 46, 42, 40), (48, 50, 46, 44), (50, 98, 97, 46), (49, 48, 44, 45), (51, 49, 45, 47), (55, 53, 49, 51), (53, 52, 48, 49), (54, 92, 98, 50), (52, 54, 50, 48), (56, 58, 54, 52), (58, 93, 92, 54), (57, 56, 52, 53), (59, 57, 53, 55), (63, 61, 57, 59), (61, 60, 56, 57), (62, 99, 93, 58), (60, 62, 58, 56), (3, 1, 62, 60), (1, 5, 63, 112, 82, 83, 99, 62), (7, 3, 60, 61), (5, 7, 61, 63), (81, 69, 68, 80), (80, 68, 110, 108), (67, 79, 78, 66), (66, 78, 104, 106), (85, 89, 88, 84), (84, 88, 111, 103), (69, 71, 70, 68), (68, 70, 114, 110), (73, 77, 76, 72), (72, 76, 113, 105), (75, 65, 64, 74), (74, 64, 115, 109), (79, 81, 80, 78), (78, 80, 108, 104), (87, 75, 74, 86), (86, 74, 109, 107), (89, 67, 66, 88), (88, 66, 106, 111), (77, 85, 84, 76), (76, 84, 103, 113), (65, 73, 72, 64), (64, 72, 105, 115), (71, 83, 82, 70), (70, 82, 112, 114), (98, 92, 69, 81), (91, 97, 79, 67), (96, 102, 89, 85), (92, 93, 71, 69), (94, 95, 77, 73), (100, 90, 65, 75), (97, 98, 81, 79), (101, 100, 75, 87), (102, 91, 67, 89), (95, 96, 85, 77), (90, 94, 73, 65), (93, 99, 83, 71), (106, 104, 47, 43), (104, 108, 51, 47), (114, 112, 63, 59), (103, 111, 39, 35), (107, 109, 18, 11), (110, 114, 59, 55), (111, 106, 43, 39), (105, 113, 31, 27), (113, 103, 35, 31), (108, 110, 55, 51), (109, 115, 23, 18), (115, 105, 27, 23)])
me_base_extension_1.polygons.foreach_set('material_index', [0, 0, 0, 0, 0, 0, 0, 0, 0, 0, 0, 0, 0, 0, 1, 1, 1, 1, 0, 0, 0, 0, 1, 1, 1, 1, 0, 0, 0, 0, 1, 1, 1, 1, 0, 0, 0, 0, 1, 1, 1, 1, 0, 0, 0, 0, 1, 1, 1, 1, 0, 0, 0, 0, 1, 1, 1, 1, 0, 0, 0, 0, 1, 1, 1, 1, 1, 1, 0, 1, 1, 1, 1, 1, 0, 1, 0, 0, 0, 1, 0, 1, 0, 1, 1, 1, 1, 1, 1, 1, 1, 1, 1, 0, 1, 1, 1, 1, 1, 0, 1, 1, 0, 0, 0, 1, 0, 1, 1, 0])
_uv = me_base_extension_1.uv_layers.new(name='UVMap')
_uv.uv.foreach_set('vector', [0.375, 0.0, 0.625, 0.0, 0.625, 0.25, 0.375, 0.25, 0.375, 0.25, 0.625, 0.25, 0.625, 0.5, 0.375, 0.5, 0.375, 0.5, 0.625, 0.5, 0.625, 0.75, 0.375, 0.75, 0.375, 0.75, 0.625, 0.75, 0.625, 1.0, 0.375, 1.0, 0.125, 0.5, 0.375, 0.5, 0.375, 0.75, 0.125, 0.75, 0.625, 0.25, 0.625, 0.0, 0.625, 0.0, 0.625, 0.25, 0.625, 1.0, 0.625, 0.8844, 0.625, 0.882, 0.625, 0.8697, 0.625, 0.867, 0.625, 0.75, 0.625, 0.75, 0.625, 1.0, 0.625, 1.0, 0.625, 0.8844, 0.625, 0.8844, 0.625, 1.0, 0.625, 0.5, 0.625, 0.25, 0.625, 0.25, 0.625, 0.5, 0.625, 0.75, 0.625, 0.5, 0.625, 0.5, 0.625, 0.75, 0.625, 0.5, 0.875, 0.5, 0.875, 0.75, 0.625, 0.75, 0.625, 0.5, 0.625, 0.25, 0.625, 0.25, 0.625, 0.5, 0.625, 0.75, 0.625, 0.5, 0.625, 0.5, 0.625, 0.75, 0.625, 0.25, 0.625, 0.0, 0.625, 0.0, 0.625, 0.25, 0.625, 0.75, 0.625, 0.5, 0.625, 0.5, 0.625, 0.75, 0.625, 0.5, 0.625, 0.25, 0.625, 0.25, 0.625, 0.5, 0.625, 1.0, 0.625, 0.8844, 0.625, 0.8844, 0.625, 1.0, 0.625, 0.25, 0.625, 0.0, 0.625, 0.0, 0.625, 0.25, 0.625, 0.25, 0.625, 0.0, 0.625, 0.0, 0.625, 0.25, 0.625, 1.0, 0.625, 0.8844, 0.625, 0.8844, 0.625, 1.0, 0.625, 0.5, 0.625, 0.25, 0.625, 0.25, 0.625, 0.5, 0.625, 0.75, 0.625, 0.5, 0.625, 0.5, 0.625, 0.75, 0.625, 0.75, 0.625, 0.5, 0.625, 0.5, 0.625, 0.75, 0.625, 0.5, 0.625, 0.25, 0.625, 0.25, 0.625, 0.5, 0.625, 1.0, 0.625, 0.8844, 0.625, 0.8844, 0.625, 1.0, 0.625, 0.25, 0.625, 0.0, 0.625, 0.0, 0.625, 0.25, 0.625, 0.25, 0.625, 0.0, 0.625, 0.0, 0.625, 0.25, 0.625, 1.0, 0.625, 0.8844, 0.625, 0.8844, 0.625, 1.0, 0.625, 0.5, 0.625, 0.25, 0.625, 0.25, 0.625, 0.5, 0.625, 0.75, 0.625, 0.5, 0.625, 0.5, 0.625, 0.75, 0.625, 0.75, 0.625, 0.5, 0.625, 0.5, 0.625, 0.75, 0.625, 0.5, 0.625, 0.25, 0.625, 0.25, 0.625, 0.5, 0.625, 1.0, 0.625, 0.8844, 0.625, 0.8844, 0.625, 1.0, 0.625, 0.25, 0.625, 0.0, 0.625, 0.0, 0.625, 0.25, 0.625, 0.25, 0.625, 0.0, 0.625, 0.0, 0.625, 0.25, 0.625, 1.0, 0.625, 0.8844, 0.625, 0.8844, 0.625, 1.0, 0.625, 0.5, 0.625, 0.25, 0.625, 0.25, 0.625, 0.5, 0.625, 0.75, 0.625, 0.5, 0.625, 0.5, 0.625, 0.75, 0.625, 0.75, 0.625, 0.5, 0.625, 0.5, 0.625, 0.75, 0.625, 0.5, 0.625, 0.25, 0.625, 0.25, 0.625, 0.5, 0.625, 1.0, 0.625, 0.8844, 0.625, 0.8844, 0.625, 1.0, 0.625, 0.25, 0.625, 0.0, 0.625, 0.0, 0.625, 0.25, 0.625, 0.25, 0.625, 0.0, 0.625, 0.0, 0.625, 0.25, 0.625, 1.0, 0.625, 0.8844, 0.625, 0.8844, 0.625, 1.0, 0.625, 0.5, 0.625, 0.25, 0.625, 0.25, 0.625, 0.5, 0.625, 0.75, 0.625, 0.5, 0.625, 0.5, 0.625, 0.75, 0.625, 0.75, 0.625, 0.5, 0.625, 0.5, 0.625, 0.75, 0.625, 0.5, 0.625, 0.25, 0.625, 0.25, 0.625, 0.5, 0.625, 1.0, 0.625, 0.8844, 0.625, 0.8844, 0.625, 1.0, 0.625, 0.25, 0.625, 0.0, 0.625, 0.0, 0.625, 0.25, 0.625, 0.25, 0.625, 0.0, 0.625, 0.0, 0.625, 0.25, 0.625, 1.0, 0.625, 0.8844, 0.625, 0.8844, 0.625, 1.0, 0.625, 0.5, 0.625, 0.25, 0.625, 0.25, 0.625, 0.5, 0.625, 0.75, 0.625, 0.5, 0.625, 0.5, 0.625, 0.75, 0.625, 0.75, 0.625, 0.5, 0.625, 0.5, 0.625, 0.75, 0.625, 0.5, 0.625, 0.25, 0.625, 0.25, 0.625, 0.5, 0.625, 1.0, 0.625, 0.8844, 0.625, 0.8844, 0.625, 1.0, 0.625, 0.25, 0.625, 0.0, 0.625, 0.0, 0.625, 0.25, 0.625, 0.25, 0.625, 0.0, 0.625, 0.0, 0.625, 0.25, 0.625, 1.0, 0.625, 0.75, 0.625, 0.75, 0.625, 0.867, 0.625, 0.8697, 0.625, 0.882, 0.625, 0.8844, 0.625, 1.0, 0.625, 0.5, 0.625, 0.25, 0.625, 0.25, 0.625, 0.5, 0.625, 0.75, 0.625, 0.5, 0.625, 0.5, 0.625, 0.75, 0.625, 0.882, 0.625, 0.882, 0.625, 0.8697, 0.625, 0.8697, 0.625, 0.8697, 0.625, 0.8697, 0.625, 0.867, 0.625, 0.867, 0.625, 0.882, 0.625, 0.882, 0.625, 0.8697, 0.625, 0.8697, 0.625, 0.8697, 0.625, 0.8697, 0.625, 0.867, 0.625, 0.867, 0.625, 0.882, 0.625, 0.882, 0.625, 0.8697, 0.625, 0.8697, 0.625, 0.8697, 0.625, 0.8697, 0.625, 0.867, 0.625, 0.867, 0.625, 0.882, 0.625, 0.882, 0.625, 0.8697, 0.625, 0.8697, 0.625, 0.8697, 0.625, 0.8697, 0.625, 0.867, 0.625, 0.867, 0.625, 0.882, 0.625, 0.882, 0.625, 0.8697, 0.625, 0.8697, 0.625, 0.8697, 0.625, 0.8697, 0.625, 0.867, 0.625, 0.867, 0.625, 0.882, 0.625, 0.882, 0.625, 0.8697, 0.625, 0.8697, 0.625, 0.8697, 0.625, 0.8697, 0.625, 0.867, 0.625, 0.867, 0.625, 0.882, 0.625, 0.882, 0.625, 0.8697, 0.625, 0.8697, 0.625, 0.8697, 0.625, 0.8697, 0.625, 0.867, 0.625, 0.867, 0.625, 0.882, 0.625, 0.882, 0.625, 0.8697, 0.625, 0.8697, 0.625, 0.8697, 0.625, 0.8697, 0.625, 0.867, 0.625, 0.867, 0.625, 0.882, 0.625, 0.882, 0.625, 0.8697, 0.625, 0.8697, 0.625, 0.8697, 0.625, 0.8697, 0.625, 0.867, 0.625, 0.867, 0.625, 0.882, 0.625, 0.882, 0.625, 0.8697, 0.625, 0.8697, 0.625, 0.8697, 0.625, 0.8697, 0.625, 0.867, 0.625, 0.867, 0.625, 0.882, 0.625, 0.882, 0.625, 0.8697, 0.625, 0.8697, 0.625, 0.8697, 0.625, 0.8697, 0.625, 0.867, 0.625, 0.867, 0.625, 0.882, 0.625, 0.882, 0.625, 0.8697, 0.625, 0.8697, 0.625, 0.8697, 0.625, 0.8697, 0.625, 0.867, 0.625, 0.867, 0.625, 0.8844, 0.625, 0.8844, 0.625, 0.882, 0.625, 0.882, 0.625, 0.8844, 0.625, 0.8844, 0.625, 0.882, 0.625, 0.882, 0.625, 0.8844, 0.625, 0.8844, 0.625, 0.882, 0.625, 0.882, 0.625, 0.8844, 0.625, 0.8844, 0.625, 0.882, 0.625, 0.882, 0.625, 0.8844, 0.625, 0.8844, 0.625, 0.882, 0.625, 0.882, 0.625, 0.8844, 0.625, 0.8844, 0.625, 0.882, 0.625, 0.882, 0.625, 0.8844, 0.625, 0.8844, 0.625, 0.882, 0.625, 0.882, 0.625, 0.8844, 0.625, 0.8844, 0.625, 0.882, 0.625, 0.882, 0.625, 0.8844, 0.625, 0.8844, 0.625, 0.882, 0.625, 0.882, 0.625, 0.8844, 0.625, 0.8844, 0.625, 0.882, 0.625, 0.882, 0.625, 0.8844, 0.625, 0.8844, 0.625, 0.882, 0.625, 0.882, 0.625, 0.8844, 0.625, 0.8844, 0.625, 0.882, 0.625, 0.882, 0.625, 0.867, 0.625, 0.867, 0.625, 0.75, 0.625, 0.75, 0.625, 0.867, 0.625, 0.867, 0.625, 0.75, 0.625, 0.75, 0.625, 0.867, 0.625, 0.867, 0.625, 0.75, 0.625, 0.75, 0.625, 0.867, 0.625, 0.867, 0.625, 0.75, 0.625, 0.75, 0.625, 0.867, 0.625, 0.867, 0.625, 0.75, 0.625, 0.75, 0.625, 0.867, 0.625, 0.867, 0.625, 0.75, 0.625, 0.75, 0.625, 0.867, 0.625, 0.867, 0.625, 0.75, 0.625, 0.75, 0.625, 0.867, 0.625, 0.867, 0.625, 0.75, 0.625, 0.75, 0.625, 0.867, 0.625, 0.867, 0.625, 0.75, 0.625, 0.75, 0.625, 0.867, 0.625, 0.867, 0.625, 0.75, 0.625, 0.75, 0.625, 0.867, 0.625, 0.867, 0.625, 0.75, 0.625, 0.75, 0.625, 0.867, 0.625, 0.867, 0.625, 0.75, 0.625, 0.75])
me_base_extension_1.materials.append(mat_metal_middle_dark)
me_base_extension_1.materials.append(mat_cockpit)
me_base_extension_1.update()
me_solar_bar = bpy.data.meshes.new('Solar Bar')
me_solar_bar.from_pydata([(0.0, 1.0, 0.0), (-0.866, 0.5, 0.0), (-0.866, -0.5, 0.0), (0.0, -1.0, 0.0), (0.866, -0.5, 0.0), (0.866, 0.5, 0.0), (0.0, 1.0, 242.3), (-0.866, 0.5, 242.3), (-0.866, -0.5, 242.3), (0.0, -1.0, 242.3), (0.866, -0.5, 242.3), (0.866, 0.5, 242.3)], [], [(5, 0, 6, 11), (3, 4, 10, 9), (1, 2, 8, 7), (4, 5, 11, 10), (2, 3, 9, 8), (0, 1, 7, 6)])
_uv = me_solar_bar.uv_layers.new(name='UVMap')
_uv.uv.foreach_set('vector', [0.0, 0.0, 0.0, 0.0, 0.0, 0.0, 0.0, 0.0, 0.0, 0.0, 0.0, 0.0, 0.0, 0.0, 0.0, 0.0, 0.0, 0.0, 0.0, 0.0, 0.0, 0.0, 0.0, 0.0, 0.0, 0.0, 0.0, 0.0, 0.0, 0.0, 0.0, 0.0, 0.0, 0.0, 0.0, 0.0, 0.0, 0.0, 0.0, 0.0, 0.0, 0.0, 0.0, 0.0, 0.0, 0.0, 0.0, 0.0])
me_solar_bar.materials.append(mat_metal_middle)
me_solar_bar.update()
me_solar_panel = bpy.data.meshes.new('Solar Panel')
me_solar_panel.from_pydata([(0.0, -0.25, 0.0), (150.0, -0.25, 0.0), (0.0, 0.25, 0.0), (150.0, 0.25, 0.0), (0.0, 0.25, 20.0), (0.0, -0.25, 20.0), (150.0, -0.25, 20.0), (150.0, 0.25, 20.0)], [], [(0, 2, 3, 1), (5, 6, 7, 4), (3, 2, 4, 7), (0, 1, 6, 5), (1, 3, 7, 6), (2, 0, 5, 4)])
_uv = me_solar_panel.uv_layers.new(name='UVMap')
_uv.uv.foreach_set('vector', [0.0, 0.0, 0.0, 1.0, 1.0, 1.0, 1.0, 0.0, 0.0, 0.0, 1.0, 0.0, 1.0, 1.0, 0.0, 1.0, 1.0, 1.0, 0.0, 1.0, 0.0, 1.0, 1.0, 1.0, 0.0, 0.0, 1.0, 0.0, 1.0, 0.0, 0.0, 0.0, 1.0, 0.0, 1.0, 1.0, 1.0, 1.0, 1.0, 0.0, 0.0, 1.0, 0.0, 0.0, 0.0, 0.0, 0.0, 1.0])
me_solar_panel.materials.append(mat_cockpit)
me_solar_panel.update()

# ---- objects
ob_landing_pad = bpy.data.objects.new('Landing Pad', me_landing_pad)
ob_light_fence = bpy.data.objects.new('Light Fence', me_light_fence)
ob_number_1 = bpy.data.objects.new('Number 1', me_number_1)
ob_number_0 = bpy.data.objects.new('Number 0', me_number_0)
ob_base = bpy.data.objects.new('Base', me_base)
ob_base_lift = bpy.data.objects.new('Base Lift', me_base_lift)
ob_base_lift_chamber = bpy.data.objects.new('Base Lift Chamber', me_base_lift_chamber)
ob_lift_doors_l = bpy.data.objects.new('Lift Doors L', me_lift_doors)
ob_lift_doors_r = bpy.data.objects.new('Lift Doors R', me_lift_doors_r)
ob_signal_bar = bpy.data.objects.new('Signal Bar', me_signal_bar)
ob_base_extension_1 = bpy.data.objects.new('Base Extension 1', me_base_extension_1)
ob_solar_bar = bpy.data.objects.new('Solar Bar', me_solar_bar)
ob_solar_panel = bpy.data.objects.new('Solar Panel', me_solar_panel)

# ---- transforms, parenting, visibility, modifiers, constraints
ob_landing_pad.location = (0.0, 0.0, 0.0)
ob_landing_pad.color = (0.2, 0.8, 0.2, 1.0)
ob_light_fence.location = (0.0, 0.0, 1.0)
ob_light_fence.color = (0.2, 0.8, 0.2, 1.0)
ob_number_1.location = (-9.758, 109.4, 15.33)
ob_number_1.color = (0.2, 0.8, 0.2, 1.0)
ob_number_0.location = (9.016, 109.4, 15.33)
ob_number_0.color = (0.2, 0.8, 0.2, 1.0)
ob_base.location = (0.0, 0.0, -1.879)
ob_base.color = (0.2, 0.8, 0.2, 1.0)
ob_base_lift.location = (0.0, 0.0, -1.879)
ob_base_lift.color = (0.2, 0.8, 0.2, 1.0)
ob_base_lift_chamber.location = (0.0, 0.0, -1.879)
ob_base_lift_chamber.color = (0.2, 0.8, 0.2, 1.0)
ob_lift_doors_l.location = (0.0, 0.0, -1.879)
ob_lift_doors_l.color = (0.2, 0.8, 0.2, 1.0)
ob_lift_doors_r.location = (0.0, 0.0, -1.879)
ob_lift_doors_r.color = (0.2, 0.8, 0.2, 1.0)
ob_signal_bar.location = (236.6, -486.8, 0.0)
ob_signal_bar.color = (0.2, 0.8, 0.2, 1.0)
ob_base_extension_1.location = (0.0, 423.9, 0.0)
ob_base_extension_1.color = (0.2, 0.8, 0.2, 1.0)
ob_solar_bar.location = (258.3, 26.77, 7.802)
ob_solar_bar.color = (0.2, 0.8, 0.2, 1.0)
ob_solar_panel.location = (259.6, 26.77, 7.802)
ob_solar_panel.color = (0.2, 0.8, 0.2, 1.0)

# ---- collection membership
col_landing_pad.objects.link(ob_landing_pad)
col_landing_pad.objects.link(ob_light_fence)
col_landing_pad.objects.link(ob_number_1)
col_landing_pad.objects.link(ob_number_0)
col_base.objects.link(ob_base)
col_base.objects.link(ob_base_lift)
col_base.objects.link(ob_base_lift_chamber)
col_base.objects.link(ob_lift_doors_l)
col_base.objects.link(ob_lift_doors_r)
col_base.objects.link(ob_signal_bar)
col_base.objects.link(ob_base_extension_1)
col_base.objects.link(ob_solar_bar)
col_base.objects.link(ob_solar_panel)

# ---- scene / render settings (as saved in the file)
scene.frame_start = 1; scene.frame_end = 250; scene.frame_set(1)
scene.render.engine = 'BLENDER_EEVEE_NEXT'
scene.render.bake_bias = 0.0
scene.render.bake_samples = 0
scene.cycles.sampling_pattern = 'TABULATED_SOBOL'
scene.eevee.use_volume_custom_range = False
bpy.context.view_layer.update()

# ---- added for rendering (the .blend has no active camera and no usable light): camera, sun
cam_auto = bpy.data.cameras.new('AutoCamera')
cam_auto.lens = 50.0
cam_auto.sensor_width = 36.0
cam_auto.clip_end = 20848.4
ob_auto_camera = bpy.data.objects.new('AutoCamera', cam_auto)
scene.collection.objects.link(ob_auto_camera)
ob_auto_camera.location = (1267.74, -1435.67, 992.792)
ob_auto_camera.rotation_euler = (1.09748, -7.21219e-08, 0.694738)
scene.camera = ob_auto_camera
light_auto_sun = bpy.data.lights.new('AutoSun', 'SUN')
light_auto_sun.energy = 3.0
light_auto_sun.angle = 0.0523599
ob_auto_sun = bpy.data.objects.new('AutoSun', light_auto_sun)
scene.collection.objects.link(ob_auto_sun)
ob_auto_sun.rotation_euler = (0.872665, 0.174533, 0.523599)
bpy.context.view_layer.update()
